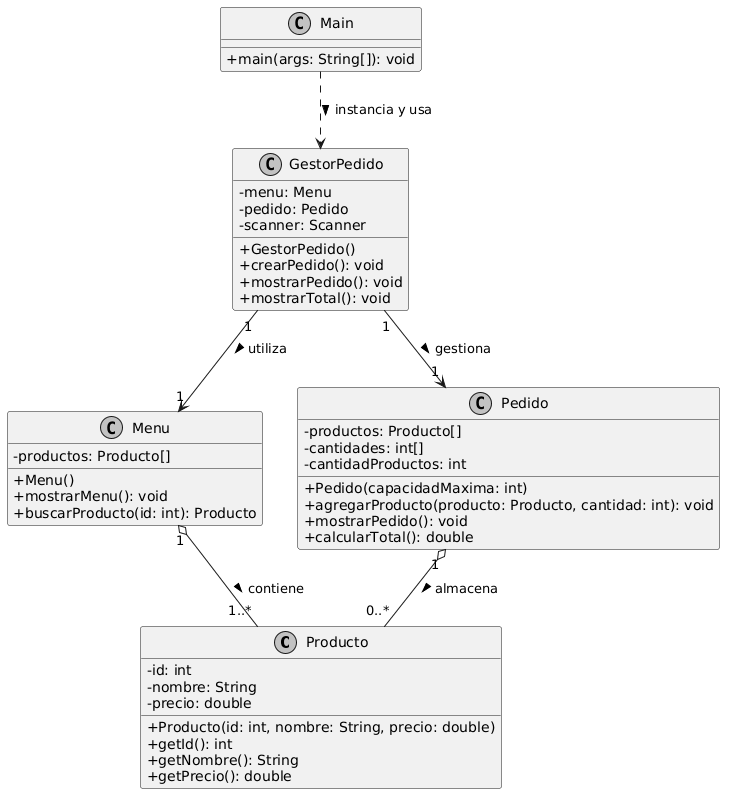

The diagram above was rendered by PlantUML. Its source (embedded in the PNG):
@startuml
skinparam classAttributeIconSize 0
skinparam monochrome true
skinparam shadowing false

class Producto {
  - id: int
  - nombre: String
  - precio: double
  + Producto(id: int, nombre: String, precio: double)
  + getId(): int
  + getNombre(): String
  + getPrecio(): double
}

class Menu {
  - productos: Producto[]
  + Menu()
  + mostrarMenu(): void
  + buscarProducto(id: int): Producto
}

class Pedido {
  - productos: Producto[]
  - cantidades: int[]
  - cantidadProductos: int
  + Pedido(capacidadMaxima: int)
  + agregarProducto(producto: Producto, cantidad: int): void
  + mostrarPedido(): void
  + calcularTotal(): double
}

class GestorPedido {
  - menu: Menu
  - pedido: Pedido
  - scanner: Scanner
  + GestorPedido()
  + crearPedido(): void
  + mostrarPedido(): void
  + mostrarTotal(): void
}

class Main {
  + main(args: String[]): void
}

' Relaciones
Menu "1" o-- "1..*" Producto : contiene >
Pedido "1" o-- "0..*" Producto : almacena >
GestorPedido "1" --> "1" Menu : utiliza >
GestorPedido "1" --> "1" Pedido : gestiona >
Main ..> GestorPedido : instancia y usa >
@enduml